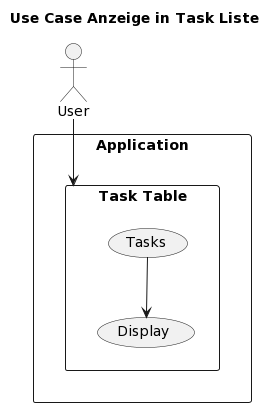

The diagram above was rendered by PlantUML. Its source (embedded in the PNG):
@startuml
title: Use Case Anzeige in Task Liste
actor User
rectangle Application {
User --> (Task Table)
  rectangle "Task Table" {
    (Tasks) --> (Display)
  }
}
@enduml